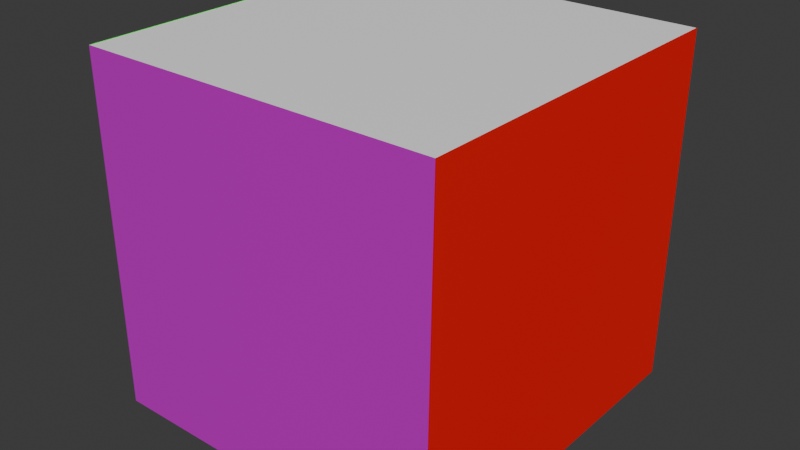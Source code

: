 # Source: cornell_box_v2.blend  (saved by Blender 4.4.30; exported with 4.5.12 LTS)
import bpy
from mathutils import Matrix  # noqa: F401  (used for matrix-valued properties, if any)

bpy.ops.wm.read_factory_settings(use_empty=True)
scene = bpy.context.scene
scene.name = 'Scene'

# ---- collections
col_collection = bpy.data.collections.new('Collection'); scene.collection.children.link(col_collection)

# ---- images (referenced by path relative to the original .blend; pixels are not part of the script)
import os
ASSET_DIR = os.environ.get("B2B_ASSET_DIR", "")  # directory of the original .blend (textures are referenced by path, not embedded)
HERE = os.path.dirname(os.path.abspath(__file__))  # packed textures are extracted next to this script under _unpacked/

def load_image(name, relpath, width, height, colorspace="sRGB"):
    """Load a texture the original file referenced (path relative to the .blend, or extracted next to this script)."""
    p = next((c for c in (os.path.join(HERE, relpath), os.path.join(ASSET_DIR, relpath)) if relpath and os.path.exists(c)), "")
    if p:
        img = bpy.data.images.load(p, check_existing=True)
        img.name = name
    else:  # same state as the original file: an image datablock whose file is absent (Cycles renders it pink)
        img = bpy.data.images.new(name, width, height)
        img.source = "FILE"
        img.filepath = "//" + (relpath or name)
    img.colorspace_settings.name = colorspace
    return img
img_brickwall_normal_jpg = load_image('brickwall_normal.jpg', 'brickwall_normal.jpg', 1024, 1024, 'Non-Color')
img_brickwall_jpg = load_image('brickwall.jpg', 'brickwall.jpg', 1024, 1024, 'sRGB')

# ---- materials (node trees are filled in below, after node groups)
mat_white_001 = bpy.data.materials.new('White.001')
mat_white_024 = bpy.data.materials.new('White.024')
mat_green_022 = bpy.data.materials.new('Green.022')
mat_red_001 = bpy.data.materials.new('Red.001')

# ---- material node trees
mat_white_001.use_nodes = True; mat_white_001.node_tree.nodes.clear()
_N = mat_white_001.node_tree.nodes; _L = mat_white_001.node_tree.links
n0 = _N.new('ShaderNodeBsdfPrincipled'); n0.name = 'Principled BSDF'; n0.location = (10, 300)
n0.inputs[0].default_value = (1.0, 1.0, 1.0, 1.0)
n1 = _N.new('ShaderNodeOutputMaterial'); n1.name = 'Material Output'; n1.location = (300, 300)
_L.new(n0.outputs[0], n1.inputs[0])
n1.is_active_output = True
mat_white_024.use_nodes = True; mat_white_024.node_tree.nodes.clear()
_N = mat_white_024.node_tree.nodes; _L = mat_white_024.node_tree.links
n0 = _N.new('ShaderNodeBsdfPrincipled'); n0.name = 'Principled BSDF'; n0.location = (10, 300)
n1 = _N.new('ShaderNodeOutputMaterial'); n1.name = 'Material Output'; n1.location = (300, 300)
n2 = _N.new('ShaderNodeTexImage'); n2.name = 'Image Texture'; n2.location = (-770, -22)
n2.image = img_brickwall_normal_jpg
n3 = _N.new('ShaderNodeNormalMap'); n3.name = 'Normal Map'; n3.location = (-294, 184)
n3.inputs[0].default_value = 1.1
n4 = _N.new('ShaderNodeTexCoord'); n4.name = 'Texture Coordinate'; n4.location = (-1367, -209)
n5 = _N.new('ShaderNodeMapping'); n5.name = 'Mapping'; n5.location = (-1061, -94)
n6 = _N.new('ShaderNodeTexImage'); n6.name = 'Image Texture.001'; n6.location = (-671, 534)
n6.image = img_brickwall_jpg
n7 = _N.new('ShaderNodeTexCoord'); n7.name = 'Texture Coordinate.001'; n7.location = (-1248, 424)
n8 = _N.new('ShaderNodeMapping'); n8.name = 'Mapping.001'; n8.location = (-941, 539)
n9 = _N.new('ShaderNodeMix'); n9.name = 'Mix'; n9.location = (-258, 741)
n9.data_type = 'RGBA'
_L.new(n0.outputs[0], n1.inputs[0])
_L.new(n2.outputs[0], n3.inputs[1])
_L.new(n3.outputs[0], n0.inputs[5])
_L.new(n4.outputs[2], n5.inputs[0])
_L.new(n5.outputs[0], n2.inputs[0])
_L.new(n6.outputs[0], n0.inputs[0])
_L.new(n7.outputs[2], n8.inputs[0])
_L.new(n8.outputs[0], n6.inputs[0])
n1.is_active_output = True
mat_green_022.use_nodes = True; mat_green_022.node_tree.nodes.clear()
_N = mat_green_022.node_tree.nodes; _L = mat_green_022.node_tree.links
n0 = _N.new('ShaderNodeBsdfPrincipled'); n0.name = 'Principled BSDF'; n0.location = (10, 300)
n0.inputs[0].default_value = (0.0, 1.0, 0.0, 1.0)
n1 = _N.new('ShaderNodeOutputMaterial'); n1.name = 'Material Output'; n1.location = (300, 300)
_L.new(n0.outputs[0], n1.inputs[0])
n1.is_active_output = True
mat_red_001.use_nodes = True; mat_red_001.node_tree.nodes.clear()
_N = mat_red_001.node_tree.nodes; _L = mat_red_001.node_tree.links
n0 = _N.new('ShaderNodeBsdfPrincipled'); n0.name = 'Principled BSDF'; n0.location = (10, 300)
n0.inputs[0].default_value = (1.0, 0.0, 0.0, 1.0)
n1 = _N.new('ShaderNodeOutputMaterial'); n1.name = 'Material Output'; n1.location = (300, 300)
_L.new(n0.outputs[0], n1.inputs[0])
n1.is_active_output = True

# ---- world
world_world = bpy.data.worlds.new('World'); scene.world = world_world
world_world.use_nodes = True; world_world.node_tree.nodes.clear()
_N = world_world.node_tree.nodes; _L = world_world.node_tree.links
n0 = _N.new('ShaderNodeOutputWorld'); n0.name = 'World Output'; n0.location = (300, 300)
n1 = _N.new('ShaderNodeBackground'); n1.name = 'Background'; n1.location = (10, 300)
n1.inputs[0].default_value = (0.05088, 0.05088, 0.05088, 1.0)
_L.new(n1.outputs[0], n0.inputs[0])
n0.is_active_output = True
world_world.color = (0.05088, 0.05088, 0.05088)
world_world.sun_shadow_jitter_overblur = 0.0

# ---- meshes
me_floormesh_001 = bpy.data.meshes.new('FloorMesh.001')
me_floormesh_001.from_pydata([(5.528, 0.0, 0.0), (0.0, 0.0, 0.0), (0.0, -5.592, 0.0), (5.496, -5.592, 0.0)], [], [(0, 1, 2, 3)])
_uv = me_floormesh_001.uv_layers.new(name='UVMap')
_uv.uv.foreach_set('vector', [0.9886, 1.0, 1.874e-15, 1.0, 1.49e-07, 6.512e-15, 0.9828, 4.296e-08])
me_floormesh_001.materials.append(mat_white_001)
me_floormesh_001.update()
me_ceilingmesh_002 = bpy.data.meshes.new('CeilingMesh.002')
me_ceilingmesh_002.from_pydata([(5.56, 0.0, 5.48), (5.56, -5.592, 5.48), (0.0, -5.592, 5.48), (0.0, 0.0, 5.48)], [], [(0, 1, 2, 3)])
_uv = me_ceilingmesh_002.uv_layers.new(name='UVMap')
_uv.uv.foreach_set('vector', [0.9971, 0.9971, -0.002861, 0.9971, -0.002861, 0.002861, 0.9971, 0.002861])
me_ceilingmesh_002.materials.append(mat_white_001)
me_ceilingmesh_002.update()
me_backwallmesh_001 = bpy.data.meshes.new('BackWallMesh.001')
me_backwallmesh_001.from_pydata([(5.496, -5.592, 0.0), (0.0, -5.592, 0.0), (0.0, -5.592, 5.488), (5.56, -5.592, 5.488)], [], [(0, 1, 2, 3)])
_uv = me_backwallmesh_001.uv_layers.new(name='UVMap')
_uv.uv.foreach_set('vector', [0.9871, 0.01151, 0.9871, 1.0, 1.026e-08, 1.0, 8.576e-08, 6.475e-15])
me_backwallmesh_001.materials.append(mat_white_024)
me_backwallmesh_001.update()
me_rightwallmesh_001 = bpy.data.meshes.new('RightWallMesh.001')
me_rightwallmesh_001.from_pydata([(0.0, -5.592, 0.0), (0.0, 0.0, 0.0), (0.0, 0.0, 5.488), (0.0, -5.592, 5.488)], [], [(0, 1, 2, 3)])
_uv = me_rightwallmesh_001.uv_layers.new(name='UVMap')
_uv.uv.foreach_set('vector', [0.9814, 7.409e-08, 0.9814, 1.0, 9.773e-09, 1.0, 8.527e-08, 6.438e-15])
me_rightwallmesh_001.materials.append(mat_green_022)
me_rightwallmesh_001.update()
me_leftwallmesh_001 = bpy.data.meshes.new('LeftWallMesh.001')
me_leftwallmesh_001.from_pydata([(5.528, 0.0, 0.0), (5.496, -5.592, 0.0), (5.56, -5.592, 5.488), (5.56, 0.0, 5.488)], [], [(0, 1, 2, 3)])
_uv = me_leftwallmesh_001.uv_layers.new(name='UVMap')
_uv.uv.foreach_set('vector', [5.017e-05, 1.0, 3.464e-08, -8.698e-13, 0.9815, 8.1e-06, 0.9815, 1.0])
me_leftwallmesh_001.materials.append(mat_red_001)
me_leftwallmesh_001.update()
me_shortblockmesh_001 = bpy.data.meshes.new('ShortBlockMesh.001')
me_shortblockmesh_001.from_pydata([(1.3, -0.65, 1.65), (0.82, -2.25, 1.65), (2.4, -2.72, 1.65), (2.9, -1.14, 1.65), (2.9, -1.14, 0.0), (2.9, -1.14, 1.65), (2.4, -2.72, 1.65), (2.4, -2.72, 0.0), (1.3, -0.65, 0.0), (1.3, -0.65, 1.65), (2.9, -1.14, 1.65), (2.9, -1.14, 0.0), (0.82, -2.25, 0.0), (0.82, -2.25, 1.65), (1.3, -0.65, 1.65), (1.3, -0.65, 0.0), (2.4, -2.72, 0.0), (2.4, -2.72, 1.65), (0.82, -2.25, 1.65), (0.82, -2.25, 0.0), (1.3, -0.65, 0.0), (2.9, -1.14, 0.0), (2.4, -2.72, 0.0), (0.82, -2.25, 0.0)], [], [(0, 1, 2, 3), (4, 5, 6, 7), (8, 9, 10, 11), (12, 13, 14, 15), (16, 17, 18, 19), (20, 21, 22, 23)])
me_shortblockmesh_001.materials.append(mat_white_001)
me_shortblockmesh_001.update()
me_tallblockmesh_001 = bpy.data.meshes.new('TallBlockMesh.001')
me_tallblockmesh_001.from_pydata([(4.23, -2.47, 3.3), (2.65, -2.96, 3.3), (3.14, -4.56, 3.3), (4.72, -4.06, 3.3), (4.23, -2.47, 0.0), (4.23, -2.47, 3.3), (4.72, -4.06, 3.3), (4.72, -4.06, 0.0), (4.72, -4.06, 0.0), (4.72, -4.06, 3.3), (3.14, -4.56, 3.3), (3.14, -4.56, 0.0), (3.14, -4.56, 0.0), (3.14, -4.56, 3.3), (2.65, -2.96, 3.3), (2.65, -2.96, 0.0), (2.65, -2.96, 0.0), (2.65, -2.96, 3.3), (4.23, -2.47, 3.3), (4.23, -2.47, 0.0), (4.23, -2.47, 0.0), (4.72, -4.06, 0.0), (3.14, -4.56, 0.0), (2.65, -2.96, 0.0)], [], [(0, 1, 2, 3), (4, 5, 6, 7), (8, 9, 10, 11), (12, 13, 14, 15), (16, 17, 18, 19), (20, 21, 22, 23)])
me_tallblockmesh_001.materials.append(mat_white_001)
me_tallblockmesh_001.update()

# ---- objects
ob_floorobj = bpy.data.objects.new('FloorObj', me_floormesh_001)
ob_ceilingobj = bpy.data.objects.new('CeilingObj', me_ceilingmesh_002)
ob_backwallobj = bpy.data.objects.new('BackWallObj', me_backwallmesh_001)
ob_rightwallobj = bpy.data.objects.new('RightWallObj', me_rightwallmesh_001)
ob_leftwallobj = bpy.data.objects.new('LeftWallObj', me_leftwallmesh_001)
ob_shortblockobj = bpy.data.objects.new('ShortBlockObj', me_shortblockmesh_001)
ob_tallblockobj = bpy.data.objects.new('TallBlockObj', me_tallblockmesh_001)
ob_texturefield = bpy.data.objects.new('TextureField', None)

# ---- transforms, parenting, visibility, modifiers, constraints
ob_floorobj.location = (0.0, 0.0, 0.0)
ob_ceilingobj.location = (0.0, 0.0, 0.0)
ob_backwallobj.location = (0.0, 0.0, 0.0)
ob_rightwallobj.location = (0.0, 0.0, 0.0)
ob_leftwallobj.location = (0.0, 0.0, 0.0)
ob_shortblockobj.location = (0.0, 0.0, 0.0)
ob_tallblockobj.location = (0.0, 0.0, 0.0)
ob_texturefield.location = (0.0, 0.0, 0.0)

# ---- collection membership
col_collection.objects.link(ob_floorobj)
col_collection.objects.link(ob_ceilingobj)
col_collection.objects.link(ob_backwallobj)
col_collection.objects.link(ob_rightwallobj)
col_collection.objects.link(ob_leftwallobj)
col_collection.objects.link(ob_shortblockobj)
col_collection.objects.link(ob_tallblockobj)
col_collection.objects.link(ob_texturefield)

# ---- scene / render settings (as saved in the file)
scene.frame_start = 1; scene.frame_end = 250; scene.frame_set(1)
scene.render.engine = 'BLENDER_EEVEE_NEXT'
bpy.context.view_layer.update()

# ---- added for rendering (the .blend has no active camera and no usable light): camera, sun
cam_auto = bpy.data.cameras.new('AutoCamera')
cam_auto.lens = 50.0
cam_auto.sensor_width = 36.0
cam_auto.clip_end = 1000.0
ob_auto_camera = bpy.data.objects.new('AutoCamera', cam_auto)
scene.collection.objects.link(ob_auto_camera)
ob_auto_camera.location = (11.669, -13.4628, 9.85521)
ob_auto_camera.rotation_euler = (1.09748, -7.21219e-08, 0.694738)
scene.camera = ob_auto_camera
light_auto_sun = bpy.data.lights.new('AutoSun', 'SUN')
light_auto_sun.energy = 3.0
light_auto_sun.angle = 0.0523599
ob_auto_sun = bpy.data.objects.new('AutoSun', light_auto_sun)
scene.collection.objects.link(ob_auto_sun)
ob_auto_sun.rotation_euler = (0.872665, 0.174533, 0.523599)
bpy.context.view_layer.update()
